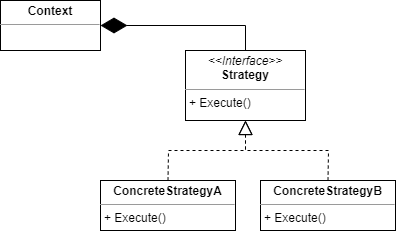

The diagram above was exported from draw.io. Its source (the exported page's mxGraphModel, read from the mxfile embedded in the PNG):
<mxGraphModel dx="950" dy="476" grid="1" gridSize="10" guides="1" tooltips="1" connect="1" arrows="1" fold="1" page="1" pageScale="1" pageWidth="850" pageHeight="1100" math="0" shadow="0">
  <root>
    <mxCell id="8EOsTHB8kJPs-SfFyBrs-0" />
    <mxCell id="8EOsTHB8kJPs-SfFyBrs-1" parent="8EOsTHB8kJPs-SfFyBrs-0" />
    <mxCell id="8EOsTHB8kJPs-SfFyBrs-10" value="&lt;p style=&quot;margin: 0px ; margin-top: 4px ; text-align: center&quot;&gt;&lt;b&gt;Context&lt;/b&gt;&lt;/p&gt;&lt;hr size=&quot;1&quot;&gt;&lt;div style=&quot;height: 2px&quot;&gt;&lt;/div&gt;" style="verticalAlign=top;align=left;overflow=fill;fontSize=12;fontFamily=Helvetica;html=1;" vertex="1" parent="8EOsTHB8kJPs-SfFyBrs-1">
      <mxGeometry x="165" y="210" width="100" height="50" as="geometry" />
    </mxCell>
    <mxCell id="8EOsTHB8kJPs-SfFyBrs-11" value="&lt;p style=&quot;margin: 0px ; margin-top: 4px ; text-align: center&quot;&gt;&lt;i&gt;&amp;lt;&amp;lt;Interface&amp;gt;&amp;gt;&lt;/i&gt;&lt;br&gt;&lt;b&gt;Strategy&lt;/b&gt;&lt;/p&gt;&lt;hr size=&quot;1&quot;&gt;&lt;p style=&quot;margin: 0px ; margin-left: 4px&quot;&gt;&lt;span&gt;+ Execute()&lt;/span&gt;&lt;br&gt;&lt;/p&gt;" style="verticalAlign=top;align=left;overflow=fill;fontSize=12;fontFamily=Helvetica;html=1;" vertex="1" parent="8EOsTHB8kJPs-SfFyBrs-1">
      <mxGeometry x="350" y="260" width="120" height="70" as="geometry" />
    </mxCell>
    <mxCell id="8EOsTHB8kJPs-SfFyBrs-12" value="&lt;p style=&quot;margin: 0px ; margin-top: 4px ; text-align: center&quot;&gt;&lt;b&gt;ConcreteStrategyA&lt;/b&gt;&lt;/p&gt;&lt;hr size=&quot;1&quot;&gt;&lt;p style=&quot;margin: 0px ; margin-left: 4px&quot;&gt;&lt;span&gt;+ Execute()&lt;/span&gt;&lt;br&gt;&lt;/p&gt;" style="verticalAlign=top;align=left;overflow=fill;fontSize=12;fontFamily=Helvetica;html=1;" vertex="1" parent="8EOsTHB8kJPs-SfFyBrs-1">
      <mxGeometry x="265" y="390" width="135" height="50" as="geometry" />
    </mxCell>
    <mxCell id="8EOsTHB8kJPs-SfFyBrs-13" value="&lt;p style=&quot;margin: 0px ; margin-top: 4px ; text-align: center&quot;&gt;&lt;b&gt;ConcreteStrategyB&lt;/b&gt;&lt;/p&gt;&lt;hr size=&quot;1&quot;&gt;&lt;p style=&quot;margin: 0px ; margin-left: 4px&quot;&gt;&lt;span&gt;+ Execute()&lt;/span&gt;&lt;br&gt;&lt;/p&gt;" style="verticalAlign=top;align=left;overflow=fill;fontSize=12;fontFamily=Helvetica;html=1;" vertex="1" parent="8EOsTHB8kJPs-SfFyBrs-1">
      <mxGeometry x="425" y="390" width="135" height="50" as="geometry" />
    </mxCell>
    <mxCell id="8EOsTHB8kJPs-SfFyBrs-14" value="" style="endArrow=diamondThin;endFill=1;endSize=24;html=1;rounded=0;exitX=0.5;exitY=0;exitDx=0;exitDy=0;" edge="1" parent="8EOsTHB8kJPs-SfFyBrs-1" source="8EOsTHB8kJPs-SfFyBrs-11" target="8EOsTHB8kJPs-SfFyBrs-10">
      <mxGeometry width="160" relative="1" as="geometry">
        <mxPoint x="320" y="340" as="sourcePoint" />
        <mxPoint x="480" y="340" as="targetPoint" />
        <Array as="points">
          <mxPoint x="410" y="235" />
        </Array>
      </mxGeometry>
    </mxCell>
    <mxCell id="8EOsTHB8kJPs-SfFyBrs-15" value="" style="endArrow=block;dashed=1;endFill=0;endSize=12;html=1;rounded=0;exitX=0.5;exitY=0;exitDx=0;exitDy=0;entryX=0.5;entryY=1;entryDx=0;entryDy=0;" edge="1" parent="8EOsTHB8kJPs-SfFyBrs-1" source="8EOsTHB8kJPs-SfFyBrs-12" target="8EOsTHB8kJPs-SfFyBrs-11">
      <mxGeometry width="160" relative="1" as="geometry">
        <mxPoint x="320" y="340" as="sourcePoint" />
        <mxPoint x="480" y="340" as="targetPoint" />
        <Array as="points">
          <mxPoint x="333" y="360" />
          <mxPoint x="410" y="360" />
        </Array>
      </mxGeometry>
    </mxCell>
    <mxCell id="8EOsTHB8kJPs-SfFyBrs-16" value="" style="endArrow=block;dashed=1;endFill=0;endSize=12;html=1;rounded=0;entryX=0.5;entryY=1;entryDx=0;entryDy=0;exitX=0.5;exitY=0;exitDx=0;exitDy=0;" edge="1" parent="8EOsTHB8kJPs-SfFyBrs-1" source="8EOsTHB8kJPs-SfFyBrs-13" target="8EOsTHB8kJPs-SfFyBrs-11">
      <mxGeometry width="160" relative="1" as="geometry">
        <mxPoint x="320" y="340" as="sourcePoint" />
        <mxPoint x="480" y="340" as="targetPoint" />
        <Array as="points">
          <mxPoint x="493" y="360" />
          <mxPoint x="410" y="360" />
        </Array>
      </mxGeometry>
    </mxCell>
  </root>
</mxGraphModel>